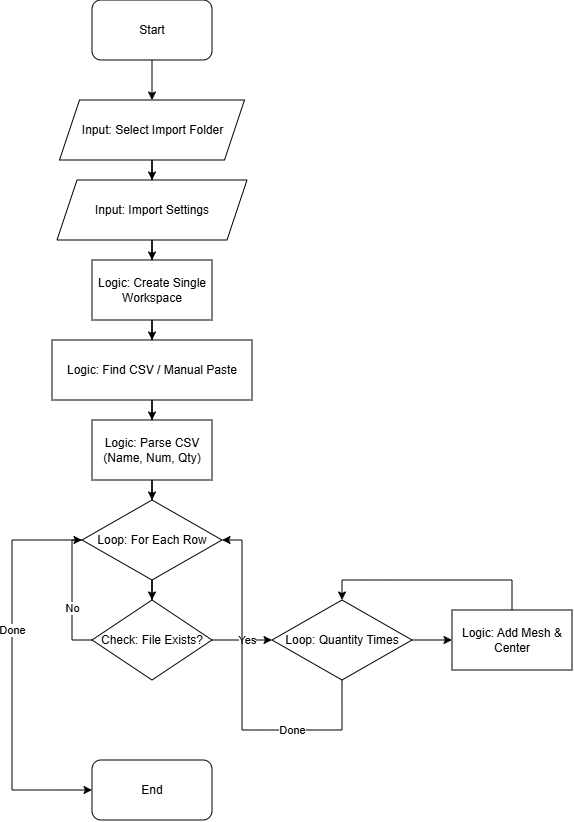

The diagram above was exported from draw.io. Its source (the exported page's mxGraphModel, read from the mxfile embedded in the PNG):
<mxGraphModel dx="640" dy="439" grid="1" gridSize="10" guides="1" tooltips="1" connect="1" arrows="1" fold="1" page="1" pageScale="1" pageWidth="827" pageHeight="1169" math="0" shadow="0">
  <root>
    <mxCell id="0" />
    <mxCell id="1" parent="0" />
    <mxCell id="start" parent="1" style="rounded=1;whiteSpace=wrap;html=1;" value="Start" vertex="1">
      <mxGeometry height="60" width="120" x="240" y="30" as="geometry" />
    </mxCell>
    <mxCell id="input_dir" parent="1" style="shape=parallelogram;perimeter=parallelogramPerimeter;whiteSpace=wrap;html=1;fixedSize=1;" value="Input: Select Import Folder" vertex="1">
      <mxGeometry height="60" width="185" x="207.5" y="130" as="geometry" />
    </mxCell>
    <mxCell id="input_settings" parent="1" style="shape=parallelogram;perimeter=parallelogramPerimeter;whiteSpace=wrap;html=1;fixedSize=1;" value="Input: Import Settings" vertex="1">
      <mxGeometry height="60" width="190" x="205" y="210" as="geometry" />
    </mxCell>
    <mxCell id="create_ws" parent="1" style="rounded=0;whiteSpace=wrap;html=1;" value="Logic: Create Single Workspace" vertex="1">
      <mxGeometry height="60" width="120" x="240" y="290" as="geometry" />
    </mxCell>
    <mxCell id="find_csv" parent="1" style="rounded=0;whiteSpace=wrap;html=1;" value="Logic: Find CSV / Manual Paste" vertex="1">
      <mxGeometry height="60" width="200" x="200" y="370" as="geometry" />
    </mxCell>
    <mxCell id="parse" parent="1" style="rounded=0;whiteSpace=wrap;html=1;" value="Logic: Parse CSV (Name, Num, Qty)" vertex="1">
      <mxGeometry height="60" width="120" x="240" y="450" as="geometry" />
    </mxCell>
    <mxCell id="loop_rows" parent="1" style="rhombus;whiteSpace=wrap;html=1;" value="Loop: For Each Row" vertex="1">
      <mxGeometry height="80" width="140" x="230" y="530" as="geometry" />
    </mxCell>
    <mxCell id="file_check" parent="1" style="rhombus;whiteSpace=wrap;html=1;" value="Check: File Exists?" vertex="1">
      <mxGeometry height="80" width="120" x="240" y="630" as="geometry" />
    </mxCell>
    <mxCell id="loop_qty" parent="1" style="rhombus;whiteSpace=wrap;html=1;" value="Loop: Quantity Times" vertex="1">
      <mxGeometry height="80" width="140" x="420" y="630" as="geometry" />
    </mxCell>
    <mxCell id="add_mesh" parent="1" style="rounded=0;whiteSpace=wrap;html=1;" value="Logic: Add Mesh &amp; Center" vertex="1">
      <mxGeometry height="60" width="120" x="600" y="640" as="geometry" />
    </mxCell>
    <mxCell id="end" parent="1" style="rounded=1;whiteSpace=wrap;html=1;" value="End" vertex="1">
      <mxGeometry height="60" width="120" x="240" y="790" as="geometry" />
    </mxCell>
    <mxCell id="e1" edge="1" parent="1" source="start" style="edgeStyle=orthogonalEdgeStyle;rounded=0;orthogonalLoop=1;jettySize=auto;html=1;" target="input_dir">
      <mxGeometry relative="1" as="geometry" />
    </mxCell>
    <mxCell id="e2" edge="1" parent="1" source="input_dir" style="edgeStyle=orthogonalEdgeStyle;rounded=0;orthogonalLoop=1;jettySize=auto;html=1;" target="input_settings">
      <mxGeometry relative="1" as="geometry" />
    </mxCell>
    <mxCell id="e3" edge="1" parent="1" source="input_settings" style="edgeStyle=orthogonalEdgeStyle;rounded=0;orthogonalLoop=1;jettySize=auto;html=1;" target="create_ws">
      <mxGeometry relative="1" as="geometry" />
    </mxCell>
    <mxCell id="e4" edge="1" parent="1" source="create_ws" style="edgeStyle=orthogonalEdgeStyle;rounded=0;orthogonalLoop=1;jettySize=auto;html=1;" target="find_csv">
      <mxGeometry relative="1" as="geometry" />
    </mxCell>
    <mxCell id="e5" edge="1" parent="1" source="find_csv" style="edgeStyle=orthogonalEdgeStyle;rounded=0;orthogonalLoop=1;jettySize=auto;html=1;" target="parse">
      <mxGeometry relative="1" as="geometry" />
    </mxCell>
    <mxCell id="e6" edge="1" parent="1" source="parse" style="edgeStyle=orthogonalEdgeStyle;rounded=0;orthogonalLoop=1;jettySize=auto;html=1;" target="loop_rows">
      <mxGeometry relative="1" as="geometry" />
    </mxCell>
    <mxCell id="e7" edge="1" parent="1" source="loop_rows" style="edgeStyle=orthogonalEdgeStyle;rounded=0;orthogonalLoop=1;jettySize=auto;html=1;" target="file_check">
      <mxGeometry relative="1" as="geometry" />
    </mxCell>
    <mxCell id="e8" edge="1" parent="1" source="file_check" style="edgeStyle=orthogonalEdgeStyle;rounded=0;orthogonalLoop=1;jettySize=auto;html=1;" target="loop_qty">
      <mxGeometry relative="1" as="geometry" />
    </mxCell>
    <mxCell id="e8_label" connectable="0" parent="e8" style="edgeLabel;html=1;align=center;verticalAlign=middle;resizable=0;points=[];" value="Yes" vertex="1">
      <mxGeometry relative="1" x="-0.2" as="geometry">
        <mxPoint x="11" as="offset" />
      </mxGeometry>
    </mxCell>
    <mxCell id="e9" edge="1" parent="1" source="loop_qty" style="edgeStyle=orthogonalEdgeStyle;rounded=0;orthogonalLoop=1;jettySize=auto;html=1;" target="add_mesh">
      <mxGeometry relative="1" as="geometry" />
    </mxCell>
    <mxCell id="e10" edge="1" parent="1" source="add_mesh" style="edgeStyle=orthogonalEdgeStyle;rounded=0;orthogonalLoop=1;jettySize=auto;html=1;entryX=0.5;entryY=0;entryDx=0;entryDy=0;" target="loop_qty">
      <mxGeometry relative="1" as="geometry">
        <Array as="points">
          <mxPoint x="660" y="610" />
          <mxPoint x="490" y="610" />
        </Array>
      </mxGeometry>
    </mxCell>
    <mxCell id="e11" edge="1" parent="1" source="loop_qty" style="edgeStyle=orthogonalEdgeStyle;rounded=0;orthogonalLoop=1;jettySize=auto;html=1;exitX=0.5;exitY=1;exitDx=0;exitDy=0;" target="loop_rows">
      <mxGeometry relative="1" as="geometry">
        <Array as="points">
          <mxPoint x="490" y="760" />
          <mxPoint x="390" y="760" />
          <mxPoint x="390" y="570" />
        </Array>
      </mxGeometry>
    </mxCell>
    <mxCell id="e11_label" connectable="0" parent="e11" style="edgeLabel;html=1;align=center;verticalAlign=middle;resizable=0;points=[];" value="Done" vertex="1">
      <mxGeometry relative="1" x="-0.2" as="geometry">
        <mxPoint x="44" as="offset" />
      </mxGeometry>
    </mxCell>
    <mxCell id="e12" edge="1" parent="1" source="file_check" style="edgeStyle=orthogonalEdgeStyle;rounded=0;orthogonalLoop=1;jettySize=auto;html=1;" target="loop_rows">
      <mxGeometry relative="1" as="geometry">
        <Array as="points">
          <mxPoint x="220" y="670" />
          <mxPoint x="220" y="570" />
        </Array>
      </mxGeometry>
    </mxCell>
    <mxCell id="e12_label" connectable="0" parent="e12" style="edgeLabel;html=1;align=center;verticalAlign=middle;resizable=0;points=[];" value="No" vertex="1">
      <mxGeometry relative="1" x="-0.2" as="geometry">
        <mxPoint as="offset" />
      </mxGeometry>
    </mxCell>
    <mxCell id="e13" edge="1" parent="1" source="loop_rows" style="edgeStyle=orthogonalEdgeStyle;rounded=0;orthogonalLoop=1;jettySize=auto;html=1;" target="end">
      <mxGeometry relative="1" as="geometry">
        <Array as="points">
          <mxPoint x="160" y="570" />
          <mxPoint x="160" y="820" />
        </Array>
      </mxGeometry>
    </mxCell>
    <mxCell id="e13_label" connectable="0" parent="e13" style="edgeLabel;html=1;align=center;verticalAlign=middle;resizable=0;points=[];" value="Done" vertex="1">
      <mxGeometry relative="1" x="-0.2" as="geometry">
        <mxPoint as="offset" />
      </mxGeometry>
    </mxCell>
  </root>
</mxGraphModel>